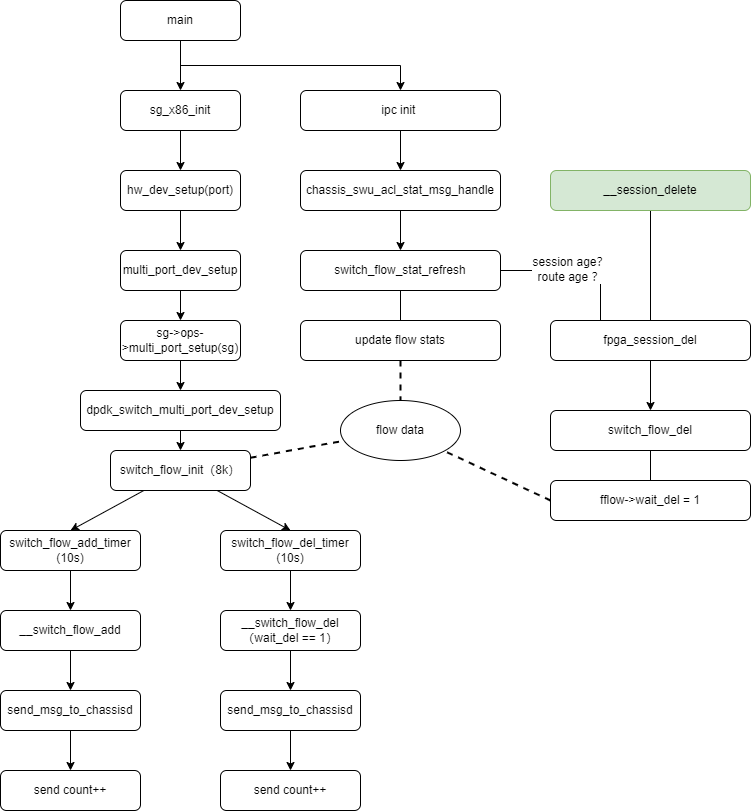

The diagram above was exported from draw.io. Its source (the exported page's mxGraphModel, read from the mxfile embedded in the PNG):
<mxGraphModel dx="1422" dy="1875" grid="1" gridSize="10" guides="1" tooltips="1" connect="1" arrows="1" fold="1" page="1" pageScale="1" pageWidth="827" pageHeight="1169" math="0" shadow="0">
  <root>
    <mxCell id="0" />
    <mxCell id="1" parent="0" />
    <mxCell id="FMqRDik2_ap4Lm1ioKWP-7" value="" style="edgeStyle=none;rounded=0;orthogonalLoop=1;jettySize=auto;html=1;startArrow=none;startFill=0;endArrow=classic;endFill=1;strokeWidth=1;" parent="1" source="FMqRDik2_ap4Lm1ioKWP-1" target="FMqRDik2_ap4Lm1ioKWP-6" edge="1">
      <mxGeometry relative="1" as="geometry" />
    </mxCell>
    <mxCell id="FMqRDik2_ap4Lm1ioKWP-1" value="sg_x86_init" style="rounded=1;whiteSpace=wrap;html=1;" parent="1" vertex="1">
      <mxGeometry x="270" y="10" width="120" height="40" as="geometry" />
    </mxCell>
    <mxCell id="FMqRDik2_ap4Lm1ioKWP-9" value="" style="edgeStyle=none;rounded=0;orthogonalLoop=1;jettySize=auto;html=1;startArrow=none;startFill=0;endArrow=classic;endFill=1;strokeWidth=1;" parent="1" source="FMqRDik2_ap4Lm1ioKWP-6" target="FMqRDik2_ap4Lm1ioKWP-8" edge="1">
      <mxGeometry relative="1" as="geometry" />
    </mxCell>
    <mxCell id="FMqRDik2_ap4Lm1ioKWP-6" value="hw_dev_setup(port)" style="rounded=1;whiteSpace=wrap;html=1;" parent="1" vertex="1">
      <mxGeometry x="270" y="90" width="120" height="40" as="geometry" />
    </mxCell>
    <mxCell id="FMqRDik2_ap4Lm1ioKWP-11" value="" style="edgeStyle=none;rounded=0;orthogonalLoop=1;jettySize=auto;html=1;startArrow=none;startFill=0;endArrow=classic;endFill=1;strokeWidth=1;" parent="1" source="FMqRDik2_ap4Lm1ioKWP-8" target="FMqRDik2_ap4Lm1ioKWP-10" edge="1">
      <mxGeometry relative="1" as="geometry" />
    </mxCell>
    <mxCell id="FMqRDik2_ap4Lm1ioKWP-8" value="multi_port_dev_setup" style="rounded=1;whiteSpace=wrap;html=1;" parent="1" vertex="1">
      <mxGeometry x="270" y="170" width="120" height="40" as="geometry" />
    </mxCell>
    <mxCell id="FMqRDik2_ap4Lm1ioKWP-13" value="" style="edgeStyle=none;rounded=0;orthogonalLoop=1;jettySize=auto;html=1;startArrow=none;startFill=0;endArrow=classic;endFill=1;strokeWidth=1;" parent="1" source="FMqRDik2_ap4Lm1ioKWP-10" target="FMqRDik2_ap4Lm1ioKWP-12" edge="1">
      <mxGeometry relative="1" as="geometry" />
    </mxCell>
    <mxCell id="FMqRDik2_ap4Lm1ioKWP-10" value="sg-&amp;gt;ops-&amp;gt;multi_port_setup(sg)" style="rounded=1;whiteSpace=wrap;html=1;" parent="1" vertex="1">
      <mxGeometry x="270" y="240" width="120" height="40" as="geometry" />
    </mxCell>
    <mxCell id="FMqRDik2_ap4Lm1ioKWP-17" value="" style="edgeStyle=none;rounded=0;orthogonalLoop=1;jettySize=auto;html=1;startArrow=none;startFill=0;endArrow=classic;endFill=1;strokeWidth=1;" parent="1" source="FMqRDik2_ap4Lm1ioKWP-12" target="FMqRDik2_ap4Lm1ioKWP-16" edge="1">
      <mxGeometry relative="1" as="geometry" />
    </mxCell>
    <mxCell id="FMqRDik2_ap4Lm1ioKWP-12" value="dpdk_switch_multi_port_dev_setup" style="rounded=1;whiteSpace=wrap;html=1;" parent="1" vertex="1">
      <mxGeometry x="230" y="310" width="200" height="40" as="geometry" />
    </mxCell>
    <mxCell id="FMqRDik2_ap4Lm1ioKWP-15" value="" style="edgeStyle=none;rounded=0;orthogonalLoop=1;jettySize=auto;html=1;startArrow=none;startFill=0;endArrow=classic;endFill=1;strokeWidth=1;" parent="1" source="FMqRDik2_ap4Lm1ioKWP-14" target="FMqRDik2_ap4Lm1ioKWP-1" edge="1">
      <mxGeometry relative="1" as="geometry" />
    </mxCell>
    <mxCell id="Dm1zV0rdjMsYI0hlTY9Y-15" style="edgeStyle=orthogonalEdgeStyle;rounded=0;orthogonalLoop=1;jettySize=auto;html=1;entryX=0.5;entryY=0;entryDx=0;entryDy=0;startArrow=none;startFill=0;endArrow=classic;endFill=1;strokeWidth=1;exitX=0.5;exitY=1;exitDx=0;exitDy=0;" parent="1" source="FMqRDik2_ap4Lm1ioKWP-14" target="Dm1zV0rdjMsYI0hlTY9Y-9" edge="1">
      <mxGeometry relative="1" as="geometry" />
    </mxCell>
    <mxCell id="FMqRDik2_ap4Lm1ioKWP-14" value="main" style="rounded=1;whiteSpace=wrap;html=1;" parent="1" vertex="1">
      <mxGeometry x="270" y="-80" width="120" height="40" as="geometry" />
    </mxCell>
    <mxCell id="FMqRDik2_ap4Lm1ioKWP-19" value="" style="edgeStyle=none;rounded=0;orthogonalLoop=1;jettySize=auto;html=1;startArrow=none;startFill=0;endArrow=classic;endFill=1;strokeWidth=1;entryX=0.5;entryY=0;entryDx=0;entryDy=0;" parent="1" source="FMqRDik2_ap4Lm1ioKWP-16" target="FMqRDik2_ap4Lm1ioKWP-18" edge="1">
      <mxGeometry relative="1" as="geometry" />
    </mxCell>
    <mxCell id="FMqRDik2_ap4Lm1ioKWP-21" value="" style="edgeStyle=none;rounded=0;orthogonalLoop=1;jettySize=auto;html=1;startArrow=none;startFill=0;endArrow=classic;endFill=1;strokeWidth=1;entryX=0.5;entryY=0;entryDx=0;entryDy=0;" parent="1" source="FMqRDik2_ap4Lm1ioKWP-16" target="FMqRDik2_ap4Lm1ioKWP-20" edge="1">
      <mxGeometry relative="1" as="geometry" />
    </mxCell>
    <mxCell id="Dm1zV0rdjMsYI0hlTY9Y-20" style="rounded=0;orthogonalLoop=1;jettySize=auto;html=1;startArrow=none;startFill=0;endArrow=none;endFill=0;strokeWidth=2;dashed=1;" parent="1" source="FMqRDik2_ap4Lm1ioKWP-16" target="Dm1zV0rdjMsYI0hlTY9Y-18" edge="1">
      <mxGeometry relative="1" as="geometry" />
    </mxCell>
    <mxCell id="FMqRDik2_ap4Lm1ioKWP-16" value="switch_flow_init（8k）" style="rounded=1;whiteSpace=wrap;html=1;" parent="1" vertex="1">
      <mxGeometry x="260" y="370" width="140" height="40" as="geometry" />
    </mxCell>
    <mxCell id="FMqRDik2_ap4Lm1ioKWP-29" value="" style="edgeStyle=none;rounded=0;orthogonalLoop=1;jettySize=auto;html=1;startArrow=none;startFill=0;endArrow=classic;endFill=1;strokeWidth=1;" parent="1" source="FMqRDik2_ap4Lm1ioKWP-18" target="FMqRDik2_ap4Lm1ioKWP-28" edge="1">
      <mxGeometry relative="1" as="geometry" />
    </mxCell>
    <mxCell id="FMqRDik2_ap4Lm1ioKWP-18" value="switch_flow_del_timer&lt;br&gt;(10s)" style="rounded=1;whiteSpace=wrap;html=1;" parent="1" vertex="1">
      <mxGeometry x="370" y="450" width="140" height="40" as="geometry" />
    </mxCell>
    <mxCell id="FMqRDik2_ap4Lm1ioKWP-23" value="" style="edgeStyle=none;rounded=0;orthogonalLoop=1;jettySize=auto;html=1;startArrow=none;startFill=0;endArrow=classic;endFill=1;strokeWidth=1;" parent="1" source="FMqRDik2_ap4Lm1ioKWP-20" target="FMqRDik2_ap4Lm1ioKWP-22" edge="1">
      <mxGeometry relative="1" as="geometry" />
    </mxCell>
    <mxCell id="FMqRDik2_ap4Lm1ioKWP-20" value="switch_flow_add_timer&lt;br&gt;(10s)" style="rounded=1;whiteSpace=wrap;html=1;" parent="1" vertex="1">
      <mxGeometry x="150" y="450" width="140" height="40" as="geometry" />
    </mxCell>
    <mxCell id="FMqRDik2_ap4Lm1ioKWP-25" value="" style="edgeStyle=none;rounded=0;orthogonalLoop=1;jettySize=auto;html=1;startArrow=none;startFill=0;endArrow=classic;endFill=1;strokeWidth=1;" parent="1" source="FMqRDik2_ap4Lm1ioKWP-22" target="FMqRDik2_ap4Lm1ioKWP-24" edge="1">
      <mxGeometry relative="1" as="geometry" />
    </mxCell>
    <mxCell id="FMqRDik2_ap4Lm1ioKWP-22" value="__switch_flow_add" style="rounded=1;whiteSpace=wrap;html=1;" parent="1" vertex="1">
      <mxGeometry x="150" y="530" width="140" height="40" as="geometry" />
    </mxCell>
    <mxCell id="FMqRDik2_ap4Lm1ioKWP-27" value="" style="edgeStyle=none;rounded=0;orthogonalLoop=1;jettySize=auto;html=1;startArrow=none;startFill=0;endArrow=classic;endFill=1;strokeWidth=1;" parent="1" source="FMqRDik2_ap4Lm1ioKWP-24" target="FMqRDik2_ap4Lm1ioKWP-26" edge="1">
      <mxGeometry relative="1" as="geometry" />
    </mxCell>
    <mxCell id="FMqRDik2_ap4Lm1ioKWP-24" value="send_msg_to_chassisd" style="rounded=1;whiteSpace=wrap;html=1;" parent="1" vertex="1">
      <mxGeometry x="150" y="610" width="140" height="40" as="geometry" />
    </mxCell>
    <mxCell id="FMqRDik2_ap4Lm1ioKWP-26" value="send count++" style="rounded=1;whiteSpace=wrap;html=1;" parent="1" vertex="1">
      <mxGeometry x="150" y="690" width="140" height="40" as="geometry" />
    </mxCell>
    <mxCell id="FMqRDik2_ap4Lm1ioKWP-31" value="" style="edgeStyle=none;rounded=0;orthogonalLoop=1;jettySize=auto;html=1;startArrow=none;startFill=0;endArrow=classic;endFill=1;strokeWidth=1;" parent="1" source="FMqRDik2_ap4Lm1ioKWP-28" target="FMqRDik2_ap4Lm1ioKWP-30" edge="1">
      <mxGeometry relative="1" as="geometry" />
    </mxCell>
    <mxCell id="FMqRDik2_ap4Lm1ioKWP-28" value="__switch_flow_del&lt;br&gt;（wait_del == 1）" style="rounded=1;whiteSpace=wrap;html=1;" parent="1" vertex="1">
      <mxGeometry x="370" y="530" width="140" height="40" as="geometry" />
    </mxCell>
    <mxCell id="FMqRDik2_ap4Lm1ioKWP-33" value="" style="edgeStyle=none;rounded=0;orthogonalLoop=1;jettySize=auto;html=1;startArrow=none;startFill=0;endArrow=classic;endFill=1;strokeWidth=1;" parent="1" source="FMqRDik2_ap4Lm1ioKWP-30" target="FMqRDik2_ap4Lm1ioKWP-32" edge="1">
      <mxGeometry relative="1" as="geometry" />
    </mxCell>
    <mxCell id="FMqRDik2_ap4Lm1ioKWP-30" value="send_msg_to_chassisd" style="rounded=1;whiteSpace=wrap;html=1;" parent="1" vertex="1">
      <mxGeometry x="370" y="610" width="140" height="40" as="geometry" />
    </mxCell>
    <mxCell id="FMqRDik2_ap4Lm1ioKWP-32" value="send count++" style="rounded=1;whiteSpace=wrap;html=1;" parent="1" vertex="1">
      <mxGeometry x="370" y="690" width="140" height="40" as="geometry" />
    </mxCell>
    <mxCell id="Dm1zV0rdjMsYI0hlTY9Y-8" value="" style="edgeStyle=none;rounded=0;orthogonalLoop=1;jettySize=auto;html=1;startArrow=none;startFill=0;endArrow=classic;endFill=1;strokeWidth=1;" parent="1" source="Dm1zV0rdjMsYI0hlTY9Y-9" target="Dm1zV0rdjMsYI0hlTY9Y-11" edge="1">
      <mxGeometry relative="1" as="geometry" />
    </mxCell>
    <mxCell id="Dm1zV0rdjMsYI0hlTY9Y-9" value="ipc init&amp;nbsp;" style="rounded=1;whiteSpace=wrap;html=1;" parent="1" vertex="1">
      <mxGeometry x="450" y="10" width="200" height="40" as="geometry" />
    </mxCell>
    <mxCell id="Dm1zV0rdjMsYI0hlTY9Y-10" value="" style="edgeStyle=none;rounded=0;orthogonalLoop=1;jettySize=auto;html=1;startArrow=none;startFill=0;endArrow=classic;endFill=1;strokeWidth=1;" parent="1" source="Dm1zV0rdjMsYI0hlTY9Y-11" target="Dm1zV0rdjMsYI0hlTY9Y-13" edge="1">
      <mxGeometry relative="1" as="geometry" />
    </mxCell>
    <mxCell id="Dm1zV0rdjMsYI0hlTY9Y-11" value="chassis_swu_acl_stat_msg_handle" style="rounded=1;whiteSpace=wrap;html=1;" parent="1" vertex="1">
      <mxGeometry x="450" y="90" width="200" height="40" as="geometry" />
    </mxCell>
    <mxCell id="Dm1zV0rdjMsYI0hlTY9Y-12" value="" style="edgeStyle=none;rounded=0;orthogonalLoop=1;jettySize=auto;html=1;startArrow=none;startFill=0;endArrow=classic;endFill=1;strokeWidth=1;" parent="1" source="Dm1zV0rdjMsYI0hlTY9Y-13" edge="1">
      <mxGeometry relative="1" as="geometry">
        <mxPoint x="550" y="260" as="targetPoint" />
      </mxGeometry>
    </mxCell>
    <mxCell id="59RS9JhLZmAVqYYnZx7B-9" style="edgeStyle=orthogonalEdgeStyle;rounded=0;orthogonalLoop=1;jettySize=auto;html=1;entryX=0.25;entryY=0;entryDx=0;entryDy=0;startArrow=none;startFill=0;endArrow=none;endFill=0;strokeWidth=1;" parent="1" source="Dm1zV0rdjMsYI0hlTY9Y-13" target="59RS9JhLZmAVqYYnZx7B-2" edge="1">
      <mxGeometry relative="1" as="geometry" />
    </mxCell>
    <mxCell id="59RS9JhLZmAVqYYnZx7B-12" value="session age？&lt;br&gt;route age ？" style="edgeLabel;html=1;align=center;verticalAlign=middle;resizable=0;points=[];" parent="59RS9JhLZmAVqYYnZx7B-9" vertex="1" connectable="0">
      <mxGeometry x="-0.08" y="2" relative="1" as="geometry">
        <mxPoint as="offset" />
      </mxGeometry>
    </mxCell>
    <mxCell id="Dm1zV0rdjMsYI0hlTY9Y-13" value="switch_flow_stat_refresh" style="rounded=1;whiteSpace=wrap;html=1;" parent="1" vertex="1">
      <mxGeometry x="450" y="170" width="200" height="40" as="geometry" />
    </mxCell>
    <mxCell id="Dm1zV0rdjMsYI0hlTY9Y-19" value="" style="edgeStyle=orthogonalEdgeStyle;rounded=0;orthogonalLoop=1;jettySize=auto;html=1;startArrow=none;startFill=0;endArrow=none;endFill=0;strokeWidth=2;dashed=1;" parent="1" source="Dm1zV0rdjMsYI0hlTY9Y-14" target="Dm1zV0rdjMsYI0hlTY9Y-18" edge="1">
      <mxGeometry relative="1" as="geometry" />
    </mxCell>
    <mxCell id="Dm1zV0rdjMsYI0hlTY9Y-14" value="update flow stats" style="rounded=1;whiteSpace=wrap;html=1;" parent="1" vertex="1">
      <mxGeometry x="450" y="240" width="200" height="40" as="geometry" />
    </mxCell>
    <mxCell id="Dm1zV0rdjMsYI0hlTY9Y-18" value="flow data" style="ellipse;whiteSpace=wrap;html=1;rounded=1;" parent="1" vertex="1">
      <mxGeometry x="490" y="320" width="120" height="60" as="geometry" />
    </mxCell>
    <mxCell id="59RS9JhLZmAVqYYnZx7B-1" value="" style="edgeStyle=orthogonalEdgeStyle;rounded=0;orthogonalLoop=1;jettySize=auto;html=1;startArrow=none;startFill=0;endArrow=classic;endFill=1;strokeWidth=1;" parent="1" source="59RS9JhLZmAVqYYnZx7B-2" target="59RS9JhLZmAVqYYnZx7B-5" edge="1">
      <mxGeometry relative="1" as="geometry" />
    </mxCell>
    <mxCell id="59RS9JhLZmAVqYYnZx7B-2" value="fpga_session_del" style="rounded=1;whiteSpace=wrap;html=1;" parent="1" vertex="1">
      <mxGeometry x="700" y="240" width="200" height="40" as="geometry" />
    </mxCell>
    <mxCell id="59RS9JhLZmAVqYYnZx7B-10" style="edgeStyle=orthogonalEdgeStyle;rounded=0;orthogonalLoop=1;jettySize=auto;html=1;entryX=0.5;entryY=0;entryDx=0;entryDy=0;startArrow=none;startFill=0;endArrow=none;endFill=0;strokeWidth=1;exitX=0.5;exitY=1;exitDx=0;exitDy=0;" parent="1" source="59RS9JhLZmAVqYYnZx7B-4" target="59RS9JhLZmAVqYYnZx7B-2" edge="1">
      <mxGeometry relative="1" as="geometry">
        <mxPoint x="920" y="160" as="sourcePoint" />
      </mxGeometry>
    </mxCell>
    <mxCell id="59RS9JhLZmAVqYYnZx7B-4" value="__session_delete" style="rounded=1;whiteSpace=wrap;html=1;fillColor=#d5e8d4;strokeColor=#82b366;" parent="1" vertex="1">
      <mxGeometry x="700" y="90" width="200" height="40" as="geometry" />
    </mxCell>
    <mxCell id="59RS9JhLZmAVqYYnZx7B-8" value="" style="edgeStyle=none;rounded=0;orthogonalLoop=1;jettySize=auto;html=1;dashed=1;startArrow=none;startFill=0;endArrow=none;endFill=0;strokeWidth=2;exitX=0;exitY=0.5;exitDx=0;exitDy=0;" parent="1" source="59RS9JhLZmAVqYYnZx7B-13" target="Dm1zV0rdjMsYI0hlTY9Y-18" edge="1">
      <mxGeometry relative="1" as="geometry" />
    </mxCell>
    <mxCell id="59RS9JhLZmAVqYYnZx7B-14" value="" style="edgeStyle=orthogonalEdgeStyle;rounded=0;orthogonalLoop=1;jettySize=auto;html=1;startArrow=none;startFill=0;endArrow=none;endFill=0;strokeWidth=1;" parent="1" source="59RS9JhLZmAVqYYnZx7B-5" target="59RS9JhLZmAVqYYnZx7B-13" edge="1">
      <mxGeometry relative="1" as="geometry" />
    </mxCell>
    <mxCell id="59RS9JhLZmAVqYYnZx7B-5" value="switch_flow_del" style="rounded=1;whiteSpace=wrap;html=1;" parent="1" vertex="1">
      <mxGeometry x="700" y="330" width="200" height="40" as="geometry" />
    </mxCell>
    <mxCell id="59RS9JhLZmAVqYYnZx7B-13" value="fflow-&amp;gt;wait_del = 1" style="rounded=1;whiteSpace=wrap;html=1;" parent="1" vertex="1">
      <mxGeometry x="700" y="400" width="200" height="40" as="geometry" />
    </mxCell>
  </root>
</mxGraphModel>